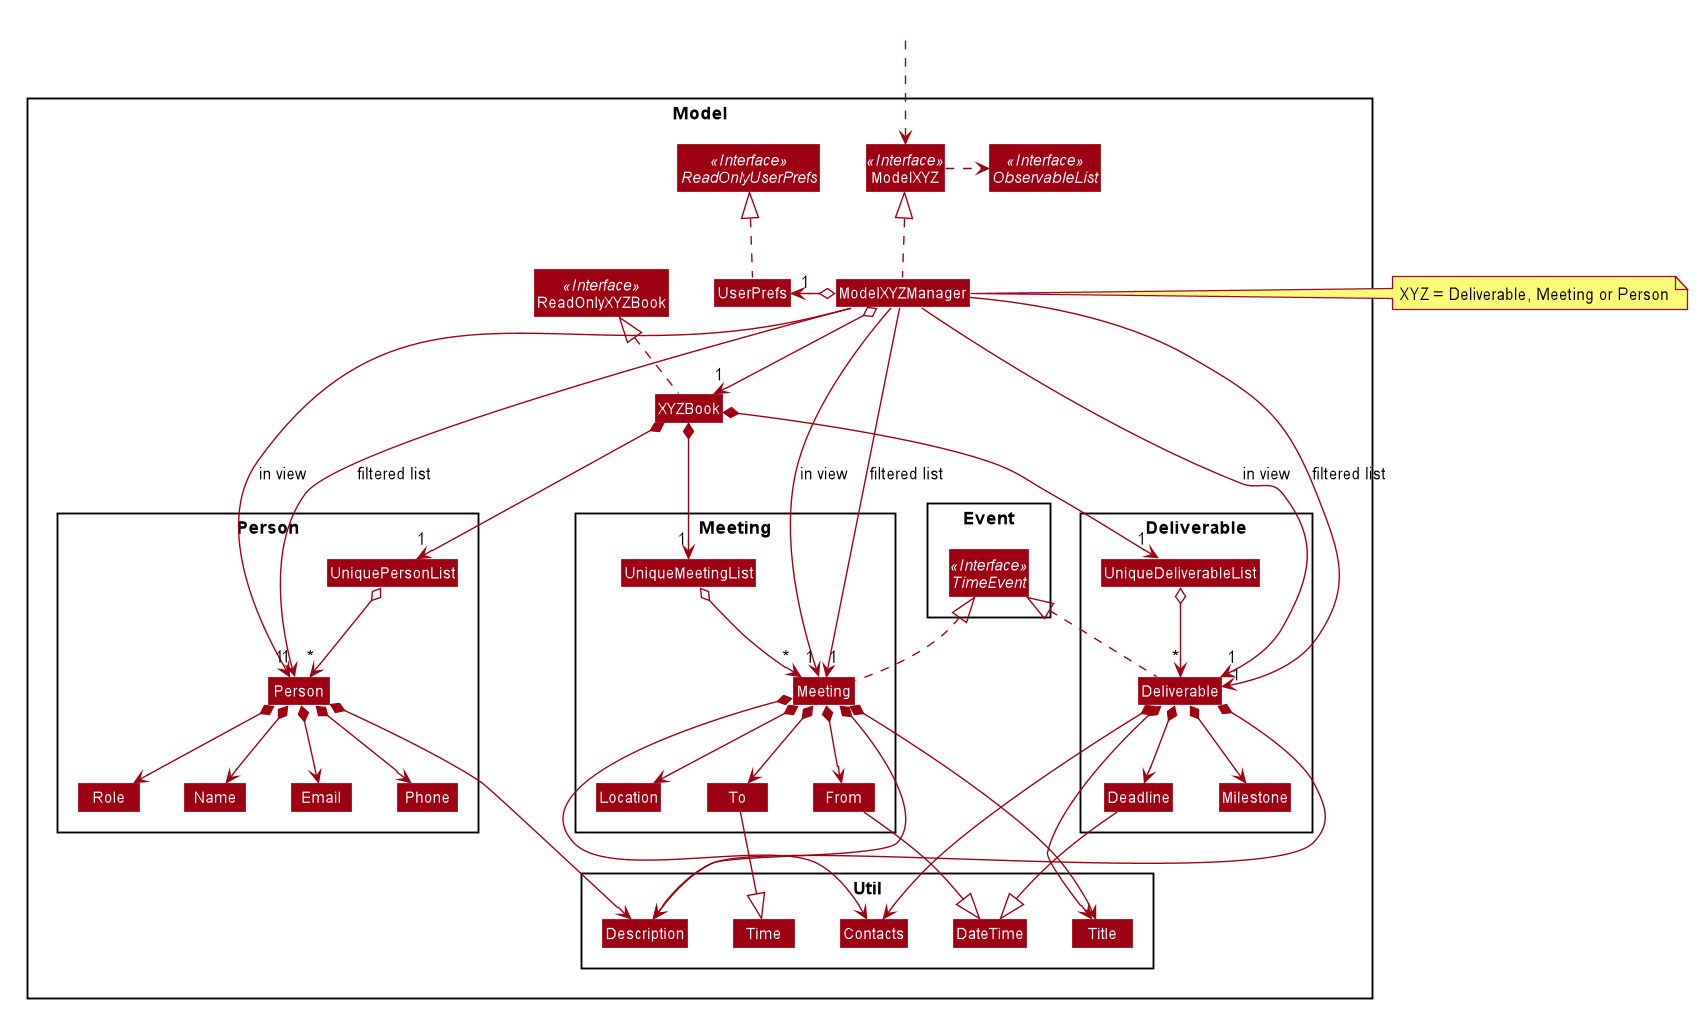

The diagram above was rendered by PlantUML. Its source (embedded in the PNG):
@startuml










skinparam BackgroundColor #FFFFFFF

skinparam Shadowing false

skinparam Class {
    FontColor #FFFFFF
    BorderThickness 1
    BorderColor #FFFFFF
    StereotypeFontColor #FFFFFF
    FontName Arial
}

skinparam Actor {
    BorderColor #000000
    Color #000000
    FontName Arial
}

skinparam Sequence {
    MessageAlign center
    BoxFontSize 15
    BoxPadding 0
    BoxFontColor #FFFFFF
    FontName Arial
}

skinparam Participant {
    FontColor #FFFFFFF
    Padding 20
}

skinparam MinClassWidth 50
skinparam ParticipantPadding 10
skinparam Shadowing false
skinparam DefaultTextAlignment center
skinparam packageStyle Rectangle
skinparam classAttributeIconSize 0

hide footbox
hide members
hide circle
skinparam arrowThickness 1.1
skinparam arrowColor #9D0012
skinparam classBackgroundColor #9D0012

Package Model <<Rectangle>>{
Interface ReadOnlyXYZBook <<Interface>>
Interface ModelXYZ <<Interface>>
Interface ObservableList <<Interface>>
Class XYZBook
Class ReadOnlyXYZBook
Class ModelXYZ
Class ModelXYZManager
Class UserPrefs
Interface ReadOnlyUserPrefs <<Interface>>

Package Util {
Class DateTime
Class Title
Class Time
Class Description
Class Contacts
}

Package Person {
Class Person
Class Role
Class Email
Class Name
Class Phone
Class UniquePersonList
}

Package Meeting {
Class From
Class To
Class Location
Class Meeting
Class UniqueMeetingList
}

Package Deliverable {
Class Deadline
Class Milestone
Class Deliverable
Class UniqueDeliverableList
}

Package Event {
interface TimeEvent <<Interface>>
}

}

Class HiddenOutside #FFFFFF
HiddenOutside ..> ModelXYZ

XYZBook .up.|> ReadOnlyXYZBook

ModelXYZManager .up.|> ModelXYZ
ModelXYZ .right.> ObservableList
ModelXYZManager o--> "1" XYZBook
ModelXYZManager o-left-> "1" UserPrefs
UserPrefs .up.|> ReadOnlyUserPrefs
note right of ModelXYZManager: XYZ = Deliverable, Meeting or Person

XYZBook *--> "1" UniquePersonList
UniquePersonList o--> "*" Person
Person *--> Name
Person *--> Phone
Person *--> Email
Person *--> Role
Person *--> Description

Role -[hidden]right-> Name
Name -[hidden]right-> Email
Email -[hidden]right-> Phone
Phone -[hidden]right-> Description

XYZBook *--> "1" UniqueMeetingList
UniqueMeetingList o--> "*" Meeting
Meeting .up.|> TimeEvent
Meeting *--> From
Meeting *--> To
Meeting *--> Location
Meeting *--> Title
Meeting *--> Description
Meeting *--> Contacts

Location -[hidden]right-> To
To -[hidden]right-> From

From -down-|> DateTime
To -down-|> Time

XYZBook *--> "1" UniqueDeliverableList
UniqueDeliverableList o--> "*" Deliverable
Deliverable .up.|> TimeEvent
Deliverable *--> Deadline
Deliverable *--> Milestone
Deliverable *--> Title
Deliverable *--> Description
Deliverable *--> Contacts

Deadline -down-|> DateTime

ModelXYZManager -->"1" Person : filtered list
ModelXYZManager -->"1" Person : in view
ModelXYZManager -->"1" Meeting : in view
ModelXYZManager -->"1" Meeting : filtered list
ModelXYZManager -->"1" Deliverable : filtered list
ModelXYZManager -->"1" Deliverable : in view
@enduml